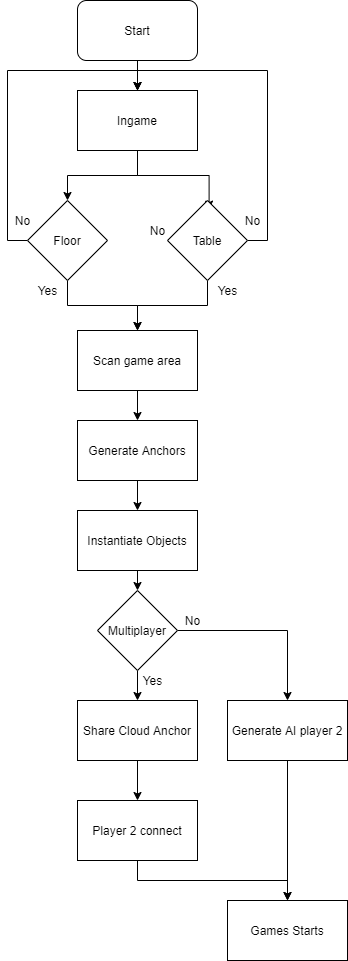

The diagram above was exported from draw.io. Its source (the exported page's mxGraphModel, read from the mxfile embedded in the PNG):
<mxGraphModel dx="1038" dy="547" grid="1" gridSize="10" guides="1" tooltips="1" connect="1" arrows="1" fold="1" page="1" pageScale="1" pageWidth="850" pageHeight="1100" math="0" shadow="0">
  <root>
    <mxCell id="0" />
    <mxCell id="1" parent="0" />
    <mxCell id="ZAD4nzDB2yzW-mX_JLz8-54" style="edgeStyle=orthogonalEdgeStyle;rounded=0;jumpStyle=arc;jumpSize=14;orthogonalLoop=1;jettySize=auto;html=1;exitX=0.5;exitY=1;exitDx=0;exitDy=0;entryX=0.5;entryY=0;entryDx=0;entryDy=0;" parent="1" edge="1">
      <mxGeometry relative="1" as="geometry">
        <mxPoint x="410" y="180" as="targetPoint" />
        <Array as="points">
          <mxPoint x="173" y="440" />
          <mxPoint x="50" y="440" />
          <mxPoint x="50" y="160" />
          <mxPoint x="410" y="160" />
        </Array>
      </mxGeometry>
    </mxCell>
    <mxCell id="ZAD4nzDB2yzW-mX_JLz8-65" style="edgeStyle=orthogonalEdgeStyle;rounded=0;jumpStyle=arc;jumpSize=14;orthogonalLoop=1;jettySize=auto;html=1;exitX=0.5;exitY=1;exitDx=0;exitDy=0;entryX=0.5;entryY=0;entryDx=0;entryDy=0;" parent="1" source="ZAD4nzDB2yzW-mX_JLz8-36" target="ZAD4nzDB2yzW-mX_JLz8-64" edge="1">
      <mxGeometry relative="1" as="geometry" />
    </mxCell>
    <mxCell id="ZAD4nzDB2yzW-mX_JLz8-36" value="Start" style="rounded=1;whiteSpace=wrap;html=1;strokeWidth=1;" parent="1" vertex="1">
      <mxGeometry x="350" y="90" width="120" height="60" as="geometry" />
    </mxCell>
    <mxCell id="ZAD4nzDB2yzW-mX_JLz8-71" style="edgeStyle=orthogonalEdgeStyle;rounded=0;jumpStyle=arc;jumpSize=14;orthogonalLoop=1;jettySize=auto;html=1;exitX=0.5;exitY=1;exitDx=0;exitDy=0;entryX=0.5;entryY=0;entryDx=0;entryDy=0;" parent="1" source="ZAD4nzDB2yzW-mX_JLz8-64" target="ZAD4nzDB2yzW-mX_JLz8-66" edge="1">
      <mxGeometry relative="1" as="geometry" />
    </mxCell>
    <mxCell id="ZAD4nzDB2yzW-mX_JLz8-72" style="edgeStyle=orthogonalEdgeStyle;rounded=0;jumpStyle=arc;jumpSize=14;orthogonalLoop=1;jettySize=auto;html=1;exitX=0.5;exitY=1;exitDx=0;exitDy=0;entryX=0.52;entryY=0.108;entryDx=0;entryDy=0;entryPerimeter=0;" parent="1" source="ZAD4nzDB2yzW-mX_JLz8-64" target="ZAD4nzDB2yzW-mX_JLz8-67" edge="1">
      <mxGeometry relative="1" as="geometry" />
    </mxCell>
    <mxCell id="ZAD4nzDB2yzW-mX_JLz8-64" value="Ingame" style="rounded=0;whiteSpace=wrap;html=1;strokeWidth=1;" parent="1" vertex="1">
      <mxGeometry x="350" y="180" width="120" height="60" as="geometry" />
    </mxCell>
    <mxCell id="ZAD4nzDB2yzW-mX_JLz8-68" style="edgeStyle=orthogonalEdgeStyle;rounded=0;jumpStyle=arc;jumpSize=14;orthogonalLoop=1;jettySize=auto;html=1;exitX=0.5;exitY=1;exitDx=0;exitDy=0;" parent="1" source="ZAD4nzDB2yzW-mX_JLz8-66" edge="1">
      <mxGeometry relative="1" as="geometry">
        <mxPoint x="410" y="420" as="targetPoint" />
      </mxGeometry>
    </mxCell>
    <mxCell id="ZAD4nzDB2yzW-mX_JLz8-73" style="edgeStyle=orthogonalEdgeStyle;rounded=0;jumpStyle=arc;jumpSize=14;orthogonalLoop=1;jettySize=auto;html=1;exitX=0;exitY=0.5;exitDx=0;exitDy=0;entryX=0.5;entryY=0;entryDx=0;entryDy=0;" parent="1" source="ZAD4nzDB2yzW-mX_JLz8-66" target="ZAD4nzDB2yzW-mX_JLz8-64" edge="1">
      <mxGeometry relative="1" as="geometry" />
    </mxCell>
    <mxCell id="ZAD4nzDB2yzW-mX_JLz8-66" value="Floor" style="rhombus;whiteSpace=wrap;html=1;strokeWidth=1;" parent="1" vertex="1">
      <mxGeometry x="300" y="290" width="80" height="80" as="geometry" />
    </mxCell>
    <mxCell id="ZAD4nzDB2yzW-mX_JLz8-69" style="edgeStyle=orthogonalEdgeStyle;rounded=0;jumpStyle=arc;jumpSize=14;orthogonalLoop=1;jettySize=auto;html=1;exitX=0.5;exitY=1;exitDx=0;exitDy=0;" parent="1" source="ZAD4nzDB2yzW-mX_JLz8-67" edge="1">
      <mxGeometry relative="1" as="geometry">
        <mxPoint x="410" y="420" as="targetPoint" />
      </mxGeometry>
    </mxCell>
    <mxCell id="ZAD4nzDB2yzW-mX_JLz8-80" style="edgeStyle=orthogonalEdgeStyle;rounded=0;jumpStyle=arc;jumpSize=14;orthogonalLoop=1;jettySize=auto;html=1;exitX=1;exitY=0.5;exitDx=0;exitDy=0;" parent="1" source="ZAD4nzDB2yzW-mX_JLz8-67" edge="1">
      <mxGeometry relative="1" as="geometry">
        <mxPoint x="410" y="180" as="targetPoint" />
        <Array as="points">
          <mxPoint x="540" y="330" />
          <mxPoint x="540" y="160" />
          <mxPoint x="410" y="160" />
        </Array>
      </mxGeometry>
    </mxCell>
    <mxCell id="ZAD4nzDB2yzW-mX_JLz8-67" value="Table" style="rhombus;whiteSpace=wrap;html=1;strokeWidth=1;" parent="1" vertex="1">
      <mxGeometry x="440" y="290" width="80" height="80" as="geometry" />
    </mxCell>
    <mxCell id="ZAD4nzDB2yzW-mX_JLz8-74" value="Yes" style="text;html=1;align=center;verticalAlign=middle;resizable=0;points=[];autosize=1;" parent="1" vertex="1">
      <mxGeometry x="300" y="370" width="40" height="20" as="geometry" />
    </mxCell>
    <mxCell id="ZAD4nzDB2yzW-mX_JLz8-76" value="Yes" style="text;html=1;align=center;verticalAlign=middle;resizable=0;points=[];autosize=1;" parent="1" vertex="1">
      <mxGeometry x="480" y="370" width="40" height="20" as="geometry" />
    </mxCell>
    <mxCell id="ZAD4nzDB2yzW-mX_JLz8-78" value="No" style="text;html=1;align=center;verticalAlign=middle;resizable=0;points=[];autosize=1;" parent="1" vertex="1">
      <mxGeometry x="510" y="300" width="30" height="20" as="geometry" />
    </mxCell>
    <mxCell id="ZAD4nzDB2yzW-mX_JLz8-79" value="No" style="text;html=1;align=center;verticalAlign=middle;resizable=0;points=[];autosize=1;" parent="1" vertex="1">
      <mxGeometry x="280" y="300" width="30" height="20" as="geometry" />
    </mxCell>
    <mxCell id="ZAD4nzDB2yzW-mX_JLz8-82" style="edgeStyle=orthogonalEdgeStyle;rounded=0;jumpStyle=arc;jumpSize=14;orthogonalLoop=1;jettySize=auto;html=1;exitX=0.5;exitY=1;exitDx=0;exitDy=0;entryX=0.5;entryY=0;entryDx=0;entryDy=0;" parent="1" source="ZAD4nzDB2yzW-mX_JLz8-81" target="ZAD4nzDB2yzW-mX_JLz8-97" edge="1">
      <mxGeometry relative="1" as="geometry">
        <mxPoint x="410" y="510" as="targetPoint" />
      </mxGeometry>
    </mxCell>
    <mxCell id="ZAD4nzDB2yzW-mX_JLz8-81" value="Scan game area" style="rounded=0;whiteSpace=wrap;html=1;strokeWidth=1;" parent="1" vertex="1">
      <mxGeometry x="350" y="420" width="120" height="60" as="geometry" />
    </mxCell>
    <mxCell id="ZAD4nzDB2yzW-mX_JLz8-99" style="edgeStyle=orthogonalEdgeStyle;rounded=0;jumpStyle=arc;jumpSize=14;orthogonalLoop=1;jettySize=auto;html=1;exitX=0.5;exitY=1;exitDx=0;exitDy=0;entryX=0.5;entryY=0;entryDx=0;entryDy=0;" parent="1" source="ZAD4nzDB2yzW-mX_JLz8-83" target="ZAD4nzDB2yzW-mX_JLz8-85" edge="1">
      <mxGeometry relative="1" as="geometry" />
    </mxCell>
    <mxCell id="ZAD4nzDB2yzW-mX_JLz8-83" value="Instantiate Objects" style="rounded=0;whiteSpace=wrap;html=1;strokeWidth=1;" parent="1" vertex="1">
      <mxGeometry x="350" y="600" width="120" height="60" as="geometry" />
    </mxCell>
    <mxCell id="ZAD4nzDB2yzW-mX_JLz8-84" value="No" style="text;html=1;align=center;verticalAlign=middle;resizable=0;points=[];autosize=1;" parent="1" vertex="1">
      <mxGeometry x="415" y="310" width="30" height="20" as="geometry" />
    </mxCell>
    <mxCell id="ZAD4nzDB2yzW-mX_JLz8-86" style="edgeStyle=orthogonalEdgeStyle;rounded=0;jumpStyle=arc;jumpSize=14;orthogonalLoop=1;jettySize=auto;html=1;exitX=0.5;exitY=1;exitDx=0;exitDy=0;entryX=0.5;entryY=0;entryDx=0;entryDy=0;" parent="1" source="ZAD4nzDB2yzW-mX_JLz8-85" target="ZAD4nzDB2yzW-mX_JLz8-92" edge="1">
      <mxGeometry relative="1" as="geometry">
        <mxPoint x="410" y="800" as="targetPoint" />
      </mxGeometry>
    </mxCell>
    <mxCell id="ZAD4nzDB2yzW-mX_JLz8-90" style="edgeStyle=orthogonalEdgeStyle;rounded=0;jumpStyle=arc;jumpSize=14;orthogonalLoop=1;jettySize=auto;html=1;exitX=1;exitY=0.5;exitDx=0;exitDy=0;entryX=0.5;entryY=0;entryDx=0;entryDy=0;" parent="1" source="ZAD4nzDB2yzW-mX_JLz8-85" target="ZAD4nzDB2yzW-mX_JLz8-96" edge="1">
      <mxGeometry relative="1" as="geometry">
        <mxPoint x="540" y="900" as="targetPoint" />
      </mxGeometry>
    </mxCell>
    <mxCell id="ZAD4nzDB2yzW-mX_JLz8-85" value="Multiplayer" style="rhombus;whiteSpace=wrap;html=1;strokeWidth=1;" parent="1" vertex="1">
      <mxGeometry x="370" y="680" width="80" height="80" as="geometry" />
    </mxCell>
    <mxCell id="ZAD4nzDB2yzW-mX_JLz8-89" value="Yes" style="text;html=1;align=center;verticalAlign=middle;resizable=0;points=[];autosize=1;" parent="1" vertex="1">
      <mxGeometry x="405" y="760" width="40" height="20" as="geometry" />
    </mxCell>
    <mxCell id="ZAD4nzDB2yzW-mX_JLz8-91" value="No" style="text;html=1;align=center;verticalAlign=middle;resizable=0;points=[];autosize=1;" parent="1" vertex="1">
      <mxGeometry x="450" y="700" width="30" height="20" as="geometry" />
    </mxCell>
    <mxCell id="ZAD4nzDB2yzW-mX_JLz8-95" style="edgeStyle=orthogonalEdgeStyle;rounded=0;jumpStyle=arc;jumpSize=14;orthogonalLoop=1;jettySize=auto;html=1;exitX=0.5;exitY=1;exitDx=0;exitDy=0;entryX=0.5;entryY=0;entryDx=0;entryDy=0;" parent="1" source="ZAD4nzDB2yzW-mX_JLz8-92" target="ZAD4nzDB2yzW-mX_JLz8-94" edge="1">
      <mxGeometry relative="1" as="geometry" />
    </mxCell>
    <mxCell id="ZAD4nzDB2yzW-mX_JLz8-92" value="Share Cloud Anchor" style="rounded=0;whiteSpace=wrap;html=1;strokeWidth=1;" parent="1" vertex="1">
      <mxGeometry x="350" y="790" width="120" height="60" as="geometry" />
    </mxCell>
    <mxCell id="ZAD4nzDB2yzW-mX_JLz8-101" style="edgeStyle=orthogonalEdgeStyle;rounded=0;jumpStyle=arc;jumpSize=14;orthogonalLoop=1;jettySize=auto;html=1;exitX=0.5;exitY=1;exitDx=0;exitDy=0;entryX=0.5;entryY=0;entryDx=0;entryDy=0;" parent="1" source="ZAD4nzDB2yzW-mX_JLz8-94" target="ZAD4nzDB2yzW-mX_JLz8-100" edge="1">
      <mxGeometry relative="1" as="geometry" />
    </mxCell>
    <mxCell id="ZAD4nzDB2yzW-mX_JLz8-94" value="Player 2 connect" style="rounded=0;whiteSpace=wrap;html=1;strokeWidth=1;" parent="1" vertex="1">
      <mxGeometry x="350" y="890" width="120" height="60" as="geometry" />
    </mxCell>
    <mxCell id="ZAD4nzDB2yzW-mX_JLz8-102" style="edgeStyle=orthogonalEdgeStyle;rounded=0;jumpStyle=arc;jumpSize=14;orthogonalLoop=1;jettySize=auto;html=1;exitX=0.5;exitY=1;exitDx=0;exitDy=0;" parent="1" source="ZAD4nzDB2yzW-mX_JLz8-96" target="ZAD4nzDB2yzW-mX_JLz8-100" edge="1">
      <mxGeometry relative="1" as="geometry" />
    </mxCell>
    <mxCell id="ZAD4nzDB2yzW-mX_JLz8-96" value="Generate AI player 2" style="rounded=0;whiteSpace=wrap;html=1;strokeWidth=1;" parent="1" vertex="1">
      <mxGeometry x="500" y="790" width="120" height="60" as="geometry" />
    </mxCell>
    <mxCell id="ZAD4nzDB2yzW-mX_JLz8-98" style="edgeStyle=orthogonalEdgeStyle;rounded=0;jumpStyle=arc;jumpSize=14;orthogonalLoop=1;jettySize=auto;html=1;exitX=0.5;exitY=1;exitDx=0;exitDy=0;entryX=0.5;entryY=0;entryDx=0;entryDy=0;" parent="1" source="ZAD4nzDB2yzW-mX_JLz8-97" target="ZAD4nzDB2yzW-mX_JLz8-83" edge="1">
      <mxGeometry relative="1" as="geometry" />
    </mxCell>
    <mxCell id="ZAD4nzDB2yzW-mX_JLz8-97" value="Generate Anchors" style="rounded=0;whiteSpace=wrap;html=1;strokeWidth=1;" parent="1" vertex="1">
      <mxGeometry x="350" y="510" width="120" height="60" as="geometry" />
    </mxCell>
    <mxCell id="ZAD4nzDB2yzW-mX_JLz8-100" value="Games Starts" style="rounded=0;whiteSpace=wrap;html=1;strokeWidth=1;" parent="1" vertex="1">
      <mxGeometry x="500" y="990" width="120" height="60" as="geometry" />
    </mxCell>
  </root>
</mxGraphModel>